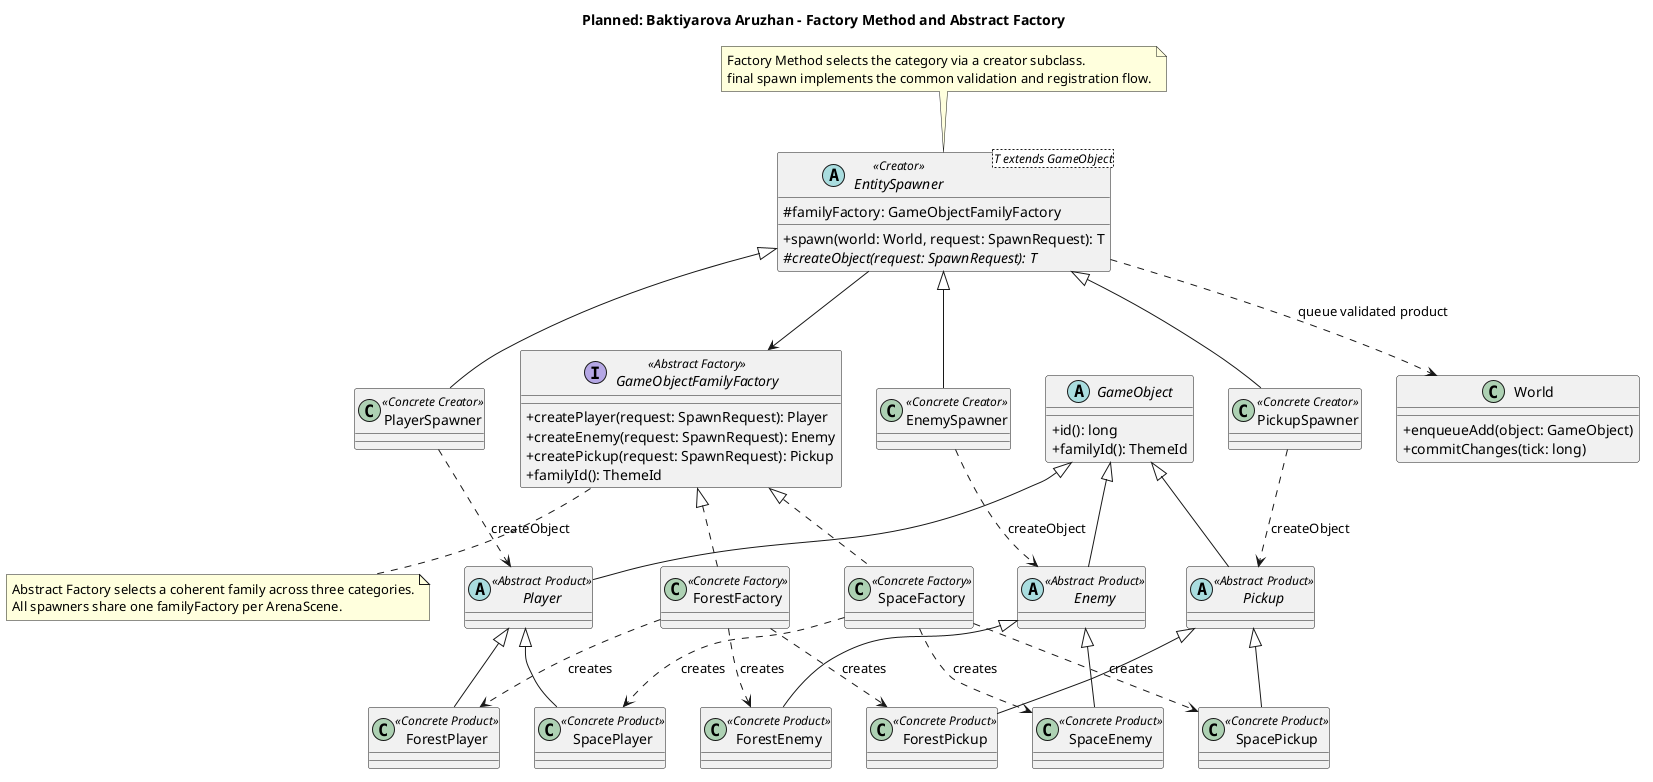

The diagram above was rendered by PlantUML. Its source (embedded in the PNG):
@startuml
title Planned: Baktiyarova Aruzhan - Factory Method and Abstract Factory
skinparam classAttributeIconSize 0
abstract class "EntitySpawner<T extends GameObject>" as Spawner <<Creator>> {
  # familyFactory: GameObjectFamilyFactory
  + spawn(world: World, request: SpawnRequest): T
  # {abstract} createObject(request: SpawnRequest): T
}
class PlayerSpawner <<Concrete Creator>>
class EnemySpawner <<Concrete Creator>>
class PickupSpawner <<Concrete Creator>>
interface GameObjectFamilyFactory <<Abstract Factory>> {
  + createPlayer(request: SpawnRequest): Player
  + createEnemy(request: SpawnRequest): Enemy
  + createPickup(request: SpawnRequest): Pickup
  + familyId(): ThemeId
}
class ForestFactory <<Concrete Factory>>
class SpaceFactory <<Concrete Factory>>
abstract class GameObject {
  + id(): long
  + familyId(): ThemeId
}
abstract class Player <<Abstract Product>>
abstract class Enemy <<Abstract Product>>
abstract class Pickup <<Abstract Product>>
class ForestPlayer <<Concrete Product>>
class ForestEnemy <<Concrete Product>>
class ForestPickup <<Concrete Product>>
class SpacePlayer <<Concrete Product>>
class SpaceEnemy <<Concrete Product>>
class SpacePickup <<Concrete Product>>
class World {
  + enqueueAdd(object: GameObject)
  + commitChanges(tick: long)
}
Spawner <|-- PlayerSpawner
Spawner <|-- EnemySpawner
Spawner <|-- PickupSpawner
Spawner --> GameObjectFamilyFactory
Spawner ..> World : queue validated product
PlayerSpawner ..> Player : createObject
EnemySpawner ..> Enemy : createObject
PickupSpawner ..> Pickup : createObject
GameObjectFamilyFactory <|.. ForestFactory
GameObjectFamilyFactory <|.. SpaceFactory
GameObject <|-- Player
GameObject <|-- Enemy
GameObject <|-- Pickup
Player <|-- ForestPlayer
Player <|-- SpacePlayer
Enemy <|-- ForestEnemy
Enemy <|-- SpaceEnemy
Pickup <|-- ForestPickup
Pickup <|-- SpacePickup
ForestFactory ..> ForestPlayer : creates
ForestFactory ..> ForestEnemy : creates
ForestFactory ..> ForestPickup : creates
SpaceFactory ..> SpacePlayer : creates
SpaceFactory ..> SpaceEnemy : creates
SpaceFactory ..> SpacePickup : creates
note top of Spawner
Factory Method selects the category via a creator subclass.
final spawn implements the common validation and registration flow.
end note
note bottom of GameObjectFamilyFactory
Abstract Factory selects a coherent family across three categories.
All spawners share one familyFactory per ArenaScene.
end note
@enduml